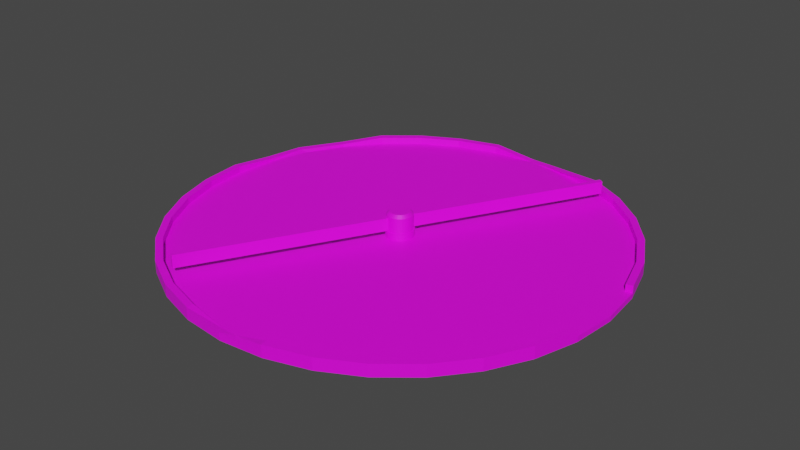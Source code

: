 # Source: farm_1st_damage.blend  (saved by Blender 3.6.11; exported with 4.5.12 LTS)
import bpy
from mathutils import Matrix  # noqa: F401  (used for matrix-valued properties, if any)

bpy.ops.wm.read_factory_settings(use_empty=True)
scene = bpy.context.scene
scene.name = 'Scene'

# ---- collections
col_collection = bpy.data.collections.new('Collection'); scene.collection.children.link(col_collection)

# ---- images (referenced by path relative to the original .blend; pixels are not part of the script)
import os
ASSET_DIR = os.environ.get("B2B_ASSET_DIR", "")  # directory of the original .blend (textures are referenced by path, not embedded)
HERE = os.path.dirname(os.path.abspath(__file__))  # packed textures are extracted next to this script under _unpacked/

def load_image(name, relpath, width, height, colorspace="sRGB"):
    """Load a texture the original file referenced (path relative to the .blend, or extracted next to this script)."""
    p = next((c for c in (os.path.join(HERE, relpath), os.path.join(ASSET_DIR, relpath)) if relpath and os.path.exists(c)), "")
    if p:
        img = bpy.data.images.load(p, check_existing=True)
        img.name = name
    else:  # same state as the original file: an image datablock whose file is absent (Cycles renders it pink)
        img = bpy.data.images.new(name, width, height)
        img.source = "FILE"
        img.filepath = "//" + (relpath or name)
    img.colorspace_settings.name = colorspace
    return img
img_circle_base_color = load_image('Circle Base Color', 'textures/Circle Base Color.png', 1024, 1024, 'sRGB')
img_circle_001_base_color = load_image('Circle.001 Base Color', 'textures/Circle.001 Base Color.png', 1024, 1024, 'sRGB')

# ---- materials (node trees are filled in below, after node groups)
mat_material_001 = bpy.data.materials.new('Material.001')
mat_material_001.use_transparent_shadow = False
mat_material_002 = bpy.data.materials.new('Material.002')
mat_material_002.use_transparent_shadow = False

# ---- material node trees
mat_material_001.use_nodes = True; mat_material_001.node_tree.nodes.clear()
_N = mat_material_001.node_tree.nodes; _L = mat_material_001.node_tree.links
n0 = _N.new('ShaderNodeBsdfPrincipled'); n0.name = 'Principled BSDF'; n0.location = (10, 300)
n0.distribution = 'GGX'
n0.subsurface_method = 'RANDOM_WALK_SKIN'
n0.inputs[3].default_value = 1.45
n0.inputs[27].default_value = (0.0, 0.0, 0.0, 1.0)
n0.inputs[28].default_value = 1.0
n1 = _N.new('ShaderNodeOutputMaterial'); n1.name = 'Material Output'; n1.location = (300, 300)
n2 = _N.new('ShaderNodeTexImage'); n2.name = 'Image Texture'; n2.location = (-280, 276)
n2.image = img_circle_base_color
_L.new(n0.outputs[0], n1.inputs[0])
_L.new(n2.outputs[0], n0.inputs[0])
n1.is_active_output = True
mat_material_002.use_nodes = True; mat_material_002.node_tree.nodes.clear()
_N = mat_material_002.node_tree.nodes; _L = mat_material_002.node_tree.links
n0 = _N.new('ShaderNodeBsdfPrincipled'); n0.name = 'Principled BSDF'; n0.location = (10, 300)
n0.distribution = 'GGX'
n0.subsurface_method = 'RANDOM_WALK_SKIN'
n0.inputs[3].default_value = 1.45
n0.inputs[27].default_value = (0.0, 0.0, 0.0, 1.0)
n0.inputs[28].default_value = 1.0
n1 = _N.new('ShaderNodeOutputMaterial'); n1.name = 'Material Output'; n1.location = (300, 300)
n2 = _N.new('ShaderNodeTexImage'); n2.name = 'Image Texture'; n2.location = (-280, 276)
n2.image = img_circle_001_base_color
_L.new(n0.outputs[0], n1.inputs[0])
_L.new(n2.outputs[0], n0.inputs[0])
n1.is_active_output = True

# ---- world
world_world = bpy.data.worlds.new('World'); scene.world = world_world
world_world.use_nodes = True; world_world.node_tree.nodes.clear()
_N = world_world.node_tree.nodes; _L = world_world.node_tree.links
n0 = _N.new('ShaderNodeOutputWorld'); n0.name = 'World Output'; n0.location = (300, 300)
n1 = _N.new('ShaderNodeBackground'); n1.name = 'Background'; n1.location = (10, 300)
n1.inputs[0].default_value = (0.05088, 0.05088, 0.05088, 1.0)
_L.new(n1.outputs[0], n0.inputs[0])
n0.is_active_output = True
world_world.color = (0.05088, 0.05088, 0.05088)
world_world.use_sun_shadow = False
world_world.sun_shadow_jitter_overblur = 0.0

# ---- meshes
me_circle = bpy.data.meshes.new('Circle')
me_circle.from_pydata([(0.0, 0.0, 0.0), (0.0, 1.0, 0.0), (-0.1951, 0.9808, 0.0), (-0.3827, 0.9239, 0.0), (-0.5556, 0.8315, 0.0), (-0.7071, 0.7071, 0.0), (-0.8315, 0.5556, 0.0), (-0.9239, 0.3827, 0.0), (-0.9808, 0.1951, 0.0), (-1.0, 0.0, 0.0), (-0.9808, -0.1951, 0.0), (-0.9239, -0.3827, 0.0), (-0.8315, -0.5556, 0.0), (-0.7071, -0.7071, 0.0), (-0.5556, -0.8315, 0.0), (-0.3827, -0.9239, 0.0), (-0.1951, -0.9808, 0.0), (0.0, -1.0, 0.0), (0.1951, -0.9808, 0.0), (0.3827, -0.9239, 0.0), (0.5556, -0.8315, 0.0), (0.7071, -0.7071, 0.0), (0.8315, -0.5556, 0.0), (0.9239, -0.3827, 0.0), (0.9808, -0.1951, 0.0), (1.0, 0.0, 0.0), (0.9808, 0.1951, 0.0), (0.9239, 0.3827, 0.0), (0.8315, 0.5556, 0.0), (0.7071, 0.7071, 0.0), (0.5556, 0.8315, 0.0), (0.3827, 0.9239, 0.0), (0.1951, 0.9808, 0.0), (-0.01206, 0.06064, 0.0), (0.0, 0.06183, 0.0), (-0.02366, 0.05712, 0.0), (-0.03435, 0.05141, 0.0), (-0.04372, 0.04372, 0.0), (-0.05141, 0.03435, 0.0), (-0.05712, 0.02366, 0.0), (-0.06064, 0.01206, 0.0), (-0.06183, 0.0, 0.0), (-0.06064, -0.01206, 0.0), (-0.05712, -0.02366, 0.0), (-0.05141, -0.03435, 0.0), (-0.04372, -0.04372, 0.0), (-0.03435, -0.05141, 0.0), (-0.02366, -0.05712, 0.0), (-0.01206, -0.06064, 0.0), (0.0, -0.06183, 0.0), (0.01206, -0.06064, 0.0), (0.02366, -0.05712, 0.0), (0.03435, -0.05141, 0.0), (0.04372, -0.04372, 0.0), (0.05141, -0.03435, 0.0), (0.05712, -0.02366, 0.0), (0.06064, -0.01206, 0.0), (0.06183, 0.0, 0.0), (0.06064, 0.01206, 0.0), (0.05712, 0.02366, 0.0), (0.05141, 0.03435, 0.0), (0.04372, 0.04372, 0.0), (0.03435, 0.05141, 0.0), (0.02366, 0.05712, 0.0), (0.01206, 0.06064, 0.0), (-0.1891, 0.9508, 0.0), (0.0, 0.9695, 0.0), (-0.371, 0.8957, 0.0), (-0.5386, 0.8061, 0.0), (-0.6855, 0.6855, 0.0), (-0.8061, 0.5386, 0.0), (-0.8957, 0.371, 0.0), (-0.9508, 0.1891, 0.0), (-0.9695, 0.0, 0.0), (-0.9508, -0.1891, 0.0), (-0.8957, -0.371, 0.0), (-0.8061, -0.5386, 0.0), (-0.6855, -0.6855, 0.0), (-0.5386, -0.8061, 0.0), (-0.371, -0.8957, 0.0), (-0.1891, -0.9508, 0.0), (0.0, -0.9695, 0.0), (0.1891, -0.9508, 0.0), (0.371, -0.8957, 0.0), (0.5386, -0.8061, 0.0), (0.6855, -0.6855, 0.0), (0.8061, -0.5386, 0.0), (0.8957, -0.371, 0.0), (0.9508, -0.1891, 0.0), (0.9695, 0.0, 0.0), (0.9508, 0.1891, 0.0), (0.8957, 0.371, 0.0), (0.8061, 0.5386, 0.0), (0.6855, 0.6855, 0.0), (0.5386, 0.8061, 0.0), (0.371, 0.8957, 0.0), (0.1891, 0.9508, 0.0), (-0.1891, 0.9508, 0.02367), (0.0, 0.9695, 0.02367), (-0.01206, 0.06064, 0.02367), (0.0, 0.06183, 0.02367), (-0.371, 0.8957, 0.02367), (-0.02366, 0.05712, 0.02367), (-0.5386, 0.8061, 0.02367), (-0.03435, 0.05141, 0.02367), (-0.6855, 0.6855, 0.02367), (-0.04372, 0.04372, 0.02367), (-0.8061, 0.5386, 0.02367), (-0.05141, 0.03435, 0.02367), (-0.8957, 0.371, 0.02367), (-0.05712, 0.02366, 0.02367), (-0.9508, 0.1891, 0.02367), (-0.06064, 0.01206, 0.02367), (-0.9695, 0.0, 0.02367), (-0.06183, 0.0, 0.02367), (-0.9508, -0.1891, 0.02367), (-0.06064, -0.01206, 0.02367), (-0.8957, -0.371, 0.02367), (-0.05712, -0.02366, 0.02367), (-0.8061, -0.5386, 0.02367), (-0.05141, -0.03435, 0.02367), (-0.6855, -0.6855, 0.02367), (-0.04372, -0.04372, 0.02367), (-0.5386, -0.8061, 0.02367), (-0.03435, -0.05141, 0.02367), (-0.371, -0.8957, 0.02367), (-0.02366, -0.05712, 0.02367), (-0.1891, -0.9508, 0.02367), (-0.01206, -0.06064, 0.02367), (0.0, -0.9695, 0.02367), (0.0, -0.06183, 0.02367), (0.1891, -0.9508, 0.02367), (0.01206, -0.06064, 0.02367), (0.371, -0.8957, 0.02367), (0.02366, -0.05712, 0.02367), (0.5386, -0.8061, 0.02367), (0.03435, -0.05141, 0.02367), (0.6855, -0.6855, 0.02367), (0.04372, -0.04372, 0.02367), (0.8061, -0.5386, 0.02367), (0.05141, -0.03435, 0.02367), (0.8957, -0.371, 0.02367), (0.05712, -0.02366, 0.02367), (0.9508, -0.1891, 0.02367), (0.06064, -0.01206, 0.02367), (0.9695, 0.0, 0.02367), (0.06183, 0.0, 0.02367), (0.9508, 0.1891, 0.02367), (0.06064, 0.01206, 0.02367), (0.8957, 0.371, 0.02367), (0.05712, 0.02366, 0.02367), (0.8061, 0.5386, 0.02367), (0.05141, 0.03435, 0.02367), (0.6855, 0.6855, 0.02367), (0.04372, 0.04372, 0.02367), (0.5386, 0.8061, 0.02367), (0.03435, 0.05141, 0.02367), (0.371, 0.8957, 0.02367), (0.02366, 0.05712, 0.02367), (0.1891, 0.9508, 0.02367), (0.01206, 0.06064, 0.02367), (-0.1951, 0.9808, 0.02367), (0.0, 1.0, 0.02367), (-0.3827, 0.9239, 0.02367), (-0.5556, 0.8315, 0.02367), (-0.7071, 0.7071, 0.02367), (-0.8315, 0.5556, 0.02367), (-0.9239, 0.3827, 0.02367), (-0.9808, 0.1951, 0.02367), (-1.0, 0.0, 0.02367), (-0.9808, -0.1951, 0.02367), (-0.9239, -0.3827, 0.02367), (-0.8315, -0.5556, 0.02367), (-0.7071, -0.7071, 0.02367), (-0.5556, -0.8315, 0.02367), (-0.3827, -0.9239, 0.02367), (-0.1951, -0.9808, 0.02367), (0.0, -1.0, 0.02367), (0.1951, -0.9808, 0.02367), (0.3827, -0.9239, 0.02367), (0.5556, -0.8315, 0.02367), (0.7071, -0.7071, 0.02367), (0.8315, -0.5556, 0.02367), (0.9239, -0.3827, 0.02367), (0.9808, -0.1951, 0.02367), (1.0, 0.0, 0.02367), (0.9808, 0.1951, 0.02367), (0.9239, 0.3827, 0.02367), (0.8315, 0.5556, 0.02367), (0.7071, 0.7071, 0.02367), (0.5556, 0.8315, 0.02367), (0.3827, 0.9239, 0.02367), (0.1951, 0.9808, 0.02367), (-0.1891, 0.9508, 0.05465), (0.0, 0.9695, 0.02358), (-0.01206, 0.06064, 0.05465), (0.0, 0.06183, 0.05465), (-0.371, 0.8957, 0.05465), (-0.02366, 0.05712, 0.05465), (-0.5386, 0.8061, 0.05465), (-0.03435, 0.05141, 0.05465), (-0.6855, 0.6855, 0.05465), (-0.04372, 0.04372, 0.05465), (-0.8061, 0.5386, 0.03626), (-0.05141, 0.03435, 0.05465), (-0.9234, 0.3618, 0.03315), (-0.05712, 0.02366, 0.05465), (-0.9508, 0.1891, 0.03626), (-0.06064, 0.01206, 0.05465), (-0.9695, 0.0, 0.05465), (-0.06183, 0.0, 0.05465), (-0.9508, -0.1891, 0.05465), (-0.06064, -0.01206, 0.05465), (-0.8957, -0.371, 0.05465), (-0.05712, -0.02366, 0.05465), (-0.8061, -0.5386, 0.05465), (-0.05141, -0.03435, 0.05465), (-0.6855, -0.6855, 0.05465), (-0.04372, -0.04372, 0.05465), (-0.5386, -0.8061, 0.05465), (-0.03435, -0.05141, 0.05465), (-0.371, -0.8957, 0.05465), (-0.02366, -0.05712, 0.05465), (-0.1891, -0.9508, 0.05465), (-0.01206, -0.06064, 0.05465), (0.0, -0.06183, 0.05465), (0.1891, -0.9508, 0.05465), (0.01206, -0.06064, 0.05465), (0.371, -0.8957, 0.05465), (0.02366, -0.05712, 0.05465), (0.5386, -0.8061, 0.05465), (0.03435, -0.05141, 0.05465), (0.6855, -0.6855, 0.05465), (0.04372, -0.04372, 0.05465), (0.8061, -0.5386, 0.05465), (0.05141, -0.03435, 0.05465), (0.8957, -0.371, 0.05465), (0.05712, -0.02366, 0.05465), (0.9508, -0.1891, 0.05465), (0.06064, -0.01206, 0.05465), (0.06183, 0.0, 0.05465), (0.9508, 0.1891, 0.05465), (0.06064, 0.01206, 0.05465), (0.8957, 0.371, 0.05465), (0.05712, 0.02366, 0.05465), (0.8061, 0.5386, 0.05465), (0.05141, 0.03435, 0.05465), (0.6855, 0.6855, 0.05465), (0.04372, 0.04372, 0.05465), (0.5386, 0.8061, 0.05465), (0.03435, 0.05141, 0.05465), (0.371, 0.8957, 0.05465), (0.02366, 0.05712, 0.05465), (0.09128, 0.9605, 0.02753), (0.01206, 0.06064, 0.05465), (-0.1951, 0.9808, 0.05465), (0.0, 1.0, 0.02358), (-0.3827, 0.9239, 0.05465), (-0.5556, 0.8315, 0.05465), (-0.7071, 0.7071, 0.05465), (-0.8315, 0.5556, 0.03626), (-0.9516, 0.3735, 0.03315), (-0.9808, 0.1951, 0.03626), (-1.0, 0.0, 0.05465), (-0.9808, -0.1951, 0.05465), (-0.9239, -0.3827, 0.05465), (-0.8315, -0.5556, 0.05465), (-0.7071, -0.7071, 0.05465), (-0.5556, -0.8315, 0.05465), (-0.3827, -0.9239, 0.05465), (-0.1951, -0.9808, 0.05465), (0.1951, -0.9808, 0.05465), (0.3827, -0.9239, 0.05465), (0.5556, -0.8315, 0.05465), (0.7071, -0.7071, 0.05465), (0.8315, -0.5556, 0.05465), (0.9239, -0.3827, 0.05465), (0.9808, -0.1951, 0.05465), (0.9808, 0.1951, 0.05465), (0.9239, 0.3827, 0.05465), (0.8315, 0.5556, 0.05465), (0.7071, 0.7071, 0.05465), (0.5556, 0.8315, 0.05465), (0.3827, 0.9239, 0.05465), (0.09416, 0.9907, 0.02753), (0.0, -1.0, 0.03573), (0.07805, -0.9923, 0.02367), (0.05074, -0.9645, 0.02367), (0.0, -0.9695, 0.02895)], [], [(0, 33, 34), (0, 35, 33), (0, 36, 35), (0, 37, 36), (0, 38, 37), (0, 39, 38), (0, 40, 39), (0, 41, 40), (0, 42, 41), (0, 43, 42), (0, 44, 43), (0, 45, 44), (0, 46, 45), (0, 47, 46), (0, 48, 47), (0, 49, 48), (0, 50, 49), (0, 51, 50), (0, 52, 51), (0, 53, 52), (0, 54, 53), (0, 55, 54), (0, 56, 55), (0, 57, 56), (0, 58, 57), (0, 59, 58), (0, 60, 59), (0, 61, 60), (0, 62, 61), (0, 63, 62), (0, 64, 63), (0, 34, 64), (65, 2, 1, 66), (67, 3, 2, 65), (68, 4, 3, 67), (69, 5, 4, 68), (70, 6, 5, 69), (71, 7, 6, 70), (72, 8, 7, 71), (73, 9, 8, 72), (74, 10, 9, 73), (75, 11, 10, 74), (76, 12, 11, 75), (77, 13, 12, 76), (78, 14, 13, 77), (79, 15, 14, 78), (80, 16, 15, 79), (81, 17, 16, 80), (82, 18, 17, 81), (83, 19, 18, 82), (84, 20, 19, 83), (85, 21, 20, 84), (86, 22, 21, 85), (87, 23, 22, 86), (88, 24, 23, 87), (89, 25, 24, 88), (90, 26, 25, 89), (91, 27, 26, 90), (92, 28, 27, 91), (93, 29, 28, 92), (94, 30, 29, 93), (95, 31, 30, 94), (96, 32, 31, 95), (66, 1, 32, 96), (33, 65, 66, 34), (35, 67, 65, 33), (36, 68, 67, 35), (37, 69, 68, 36), (38, 70, 69, 37), (39, 71, 70, 38), (40, 72, 71, 39), (41, 73, 72, 40), (42, 74, 73, 41), (43, 75, 74, 42), (44, 76, 75, 43), (45, 77, 76, 44), (46, 78, 77, 45), (47, 79, 78, 46), (48, 80, 79, 47), (49, 81, 80, 48), (50, 82, 81, 49), (51, 83, 82, 50), (52, 84, 83, 51), (53, 85, 84, 52), (54, 86, 85, 53), (55, 87, 86, 54), (56, 88, 87, 55), (57, 89, 88, 56), (58, 90, 89, 57), (59, 91, 90, 58), (60, 92, 91, 59), (61, 93, 92, 60), (62, 94, 93, 61), (63, 95, 94, 62), (64, 96, 95, 63), (34, 66, 96, 64), (186, 187, 279, 278), (124, 126, 222, 220), (145, 185, 186, 147), (107, 105, 201, 203), (122, 124, 220, 218), (133, 131, 226, 228), (159, 157, 251, 253), (184, 185, 145, 143), (120, 122, 218, 216), (183, 184, 277, 276), (105, 103, 199, 201), (118, 120, 216, 214), (131, 287, 226), (157, 155, 249, 251), (182, 183, 276, 275), (116, 118, 214, 212), (181, 182, 275, 274), (103, 101, 197, 199), (114, 116, 212, 210), (129, 127, 223, 288), (155, 153, 247, 249), (180, 181, 274, 273), (112, 114, 210, 208), (179, 180, 273, 272), (101, 97, 193, 197), (110, 112, 208, 206), (127, 125, 221, 223), (153, 151, 245, 247), (178, 179, 272, 271), (108, 110, 206, 204), (160, 100, 196, 254), (177, 286, 285), (106, 108, 204, 202), (125, 123, 219, 221), (158, 160, 254, 252), (151, 149, 243, 245), (176, 177, 285, 270), (97, 98, 194, 193), (104, 106, 202, 200), (156, 158, 252, 250), (175, 176, 270, 269), (102, 104, 200, 198), (123, 121, 217, 219), (154, 156, 250, 248), (149, 147, 241, 243), (174, 175, 269, 268), (99, 102, 198, 195), (152, 154, 248, 246), (173, 174, 268, 267), (100, 99, 195, 196), (121, 119, 215, 217), (150, 152, 246, 244), (172, 173, 267, 266), (148, 150, 244, 242), (171, 172, 266, 265), (119, 117, 213, 215), (146, 148, 242, 240), (170, 171, 265, 264), (144, 146, 240, 239), (169, 170, 264, 263), (117, 115, 211, 213), (142, 144, 239, 237), (99, 100, 98, 97), (102, 99, 97, 101), (104, 102, 101, 103), (106, 104, 103, 105), (108, 106, 105, 107), (110, 108, 107, 109), (112, 110, 109, 111), (114, 112, 111, 113), (116, 114, 113, 115), (118, 116, 115, 117), (120, 118, 117, 119), (122, 120, 119, 121), (124, 122, 121, 123), (126, 124, 123, 125), (128, 126, 125, 127), (130, 128, 127, 129), (132, 130, 129, 287, 131), (134, 132, 131, 133), (136, 134, 133, 135), (138, 136, 135, 137), (140, 138, 137, 139), (142, 140, 139, 141), (144, 142, 141, 143), (146, 144, 143, 145), (148, 146, 145, 147), (150, 148, 147, 149), (152, 150, 149, 151), (154, 152, 151, 153), (156, 154, 153, 155), (158, 156, 155, 157), (160, 158, 157, 159), (100, 160, 159, 98), (5, 6, 166, 165), (32, 1, 162, 192), (19, 20, 180, 179), (6, 7, 167, 166), (20, 21, 181, 180), (7, 8, 168, 167), (21, 22, 182, 181), (8, 9, 169, 168), (22, 23, 183, 182), (9, 10, 170, 169), (23, 24, 184, 183), (10, 11, 171, 170), (24, 25, 185, 184), (11, 12, 172, 171), (25, 26, 186, 185), (12, 13, 173, 172), (26, 27, 187, 186), (13, 14, 174, 173), (27, 28, 188, 187), (14, 15, 175, 174), (1, 2, 161, 162), (28, 29, 189, 188), (15, 16, 176, 175), (2, 3, 163, 161), (29, 30, 190, 189), (16, 17, 177, 176), (3, 4, 164, 163), (30, 31, 191, 190), (17, 18, 178, 286, 177), (4, 5, 165, 164), (31, 32, 192, 191), (18, 19, 179, 178), (193, 194, 256, 255), (197, 193, 255, 257), (199, 197, 257, 258), (201, 199, 258, 259), (203, 201, 259, 260), (205, 203, 260, 261), (207, 205, 261, 262), (209, 207, 262, 263), (211, 209, 263, 264), (213, 211, 264, 265), (215, 213, 265, 266), (217, 215, 266, 267), (219, 217, 267, 268), (221, 219, 268, 269), (223, 221, 269, 270), (288, 223, 270, 285), (228, 226, 271, 272), (230, 228, 272, 273), (232, 230, 273, 274), (234, 232, 274, 275), (236, 234, 275, 276), (238, 236, 276, 277), (241, 147, 186, 278), (143, 238, 277, 184), (243, 241, 278, 279), (245, 243, 279, 280), (247, 245, 280, 281), (249, 247, 281, 282), (251, 249, 282, 283), (253, 251, 283, 284), (194, 253, 284, 256), (98, 159, 253, 194), (135, 133, 228, 230), (126, 128, 224, 222), (109, 107, 203, 205), (187, 188, 280, 279), (162, 161, 255, 256), (128, 130, 225, 224), (188, 189, 281, 280), (161, 163, 257, 255), (137, 135, 230, 232), (130, 132, 227, 225), (111, 109, 205, 207), (189, 190, 282, 281), (163, 164, 258, 257), (132, 134, 229, 227), (190, 191, 283, 282), (164, 165, 259, 258), (139, 137, 232, 234), (134, 136, 231, 229), (113, 111, 207, 209), (191, 192, 284, 283), (165, 166, 260, 259), (136, 138, 233, 231), (192, 162, 256, 284), (166, 167, 261, 260), (141, 139, 234, 236), (138, 140, 235, 233), (115, 113, 209, 211), (167, 168, 262, 261), (140, 142, 237, 235), (168, 169, 263, 262), (143, 141, 236, 238), (196, 195, 198, 200, 202, 204, 206, 208, 210, 212, 214, 216, 218, 220, 222, 224, 225, 227, 229, 231, 233, 235, 237, 239, 240, 242, 244, 246, 248, 250, 252, 254), (287, 286, 271, 226), (271, 286, 178), (287, 288, 285, 286), (288, 287, 129)])
_uv = me_circle.uv_layers.new(name='UVMap')
_uv.uv.foreach_set('vector', [0.5, 0.5, 0.494, 0.5303, 0.5, 0.5309, 0.5, 0.5, 0.4882, 0.5286, 0.494, 0.5303, 0.5, 0.5, 0.4828, 0.5257, 0.4882, 0.5286, 0.5, 0.5, 0.4781, 0.5219, 0.4828, 0.5257, 0.5, 0.5, 0.4743, 0.5172, 0.4781, 0.5219, 0.5, 0.5, 0.4714, 0.5118, 0.4743, 0.5172, 0.5, 0.5, 0.4697, 0.506, 0.4714, 0.5118, 0.5, 0.5, 0.4691, 0.5, 0.4697, 0.506, 0.5, 0.5, 0.4697, 0.494, 0.4691, 0.5, 0.5, 0.5, 0.4714, 0.4882, 0.4697, 0.494, 0.5, 0.5, 0.4743, 0.4828, 0.4714, 0.4882, 0.5, 0.5, 0.4781, 0.4781, 0.4743, 0.4828, 0.5, 0.5, 0.4828, 0.4743, 0.4781, 0.4781, 0.5, 0.5, 0.4882, 0.4714, 0.4828, 0.4743, 0.5, 0.5, 0.494, 0.4697, 0.4882, 0.4714, 0.5, 0.5, 0.5, 0.4691, 0.494, 0.4697, 0.5, 0.5, 0.506, 0.4697, 0.5, 0.4691, 0.5, 0.5, 0.5118, 0.4714, 0.506, 0.4697, 0.5, 0.5, 0.5172, 0.4743, 0.5118, 0.4714, 0.5, 0.5, 0.5219, 0.4781, 0.5172, 0.4743, 0.5, 0.5, 0.5257, 0.4828, 0.5219, 0.4781, 0.5, 0.5, 0.5286, 0.4882, 0.5257, 0.4828, 0.5, 0.5, 0.5303, 0.494, 0.5286, 0.4882, 0.5, 0.5, 0.5309, 0.5, 0.5303, 0.494, 0.5, 0.5, 0.5303, 0.506, 0.5309, 0.5, 0.5, 0.5, 0.5286, 0.5118, 0.5303, 0.506, 0.5, 0.5, 0.5257, 0.5172, 0.5286, 0.5118, 0.5, 0.5, 0.5219, 0.5219, 0.5257, 0.5172, 0.5, 0.5, 0.5172, 0.5257, 0.5219, 0.5219, 0.5, 0.5, 0.5118, 0.5286, 0.5172, 0.5257, 0.5, 0.5, 0.506, 0.5303, 0.5118, 0.5286, 0.5, 0.5, 0.5, 0.5309, 0.506, 0.5303, 0.4054, 0.9754, 0.4025, 0.9904, 0.5, 1.0, 0.5, 0.9847, 0.3145, 0.9478, 0.3087, 0.9619, 0.4025, 0.9904, 0.4054, 0.9754, 0.2307, 0.903, 0.2222, 0.9157, 0.3087, 0.9619, 0.3145, 0.9478, 0.1572, 0.8428, 0.1464, 0.8536, 0.2222, 0.9157, 0.2307, 0.903, 0.09696, 0.7693, 0.08427, 0.7778, 0.1464, 0.8536, 0.1572, 0.8428, 0.05216, 0.6855, 0.03806, 0.6913, 0.08427, 0.7778, 0.09696, 0.7693, 0.02458, 0.5946, 0.009607, 0.5975, 0.03806, 0.6913, 0.05216, 0.6855, 0.01526, 0.5, 0.0, 0.5, 0.009607, 0.5975, 0.02458, 0.5946, 0.02458, 0.4054, 0.009607, 0.4025, 0.0, 0.5, 0.01526, 0.5, 0.05216, 0.3145, 0.03806, 0.3087, 0.009607, 0.4025, 0.02458, 0.4054, 0.09696, 0.2307, 0.08427, 0.2222, 0.03806, 0.3087, 0.05216, 0.3145, 0.1572, 0.1572, 0.1464, 0.1464, 0.08427, 0.2222, 0.09696, 0.2307, 0.2307, 0.09696, 0.2222, 0.08427, 0.1464, 0.1464, 0.1572, 0.1572, 0.3145, 0.05216, 0.3087, 0.03806, 0.2222, 0.08427, 0.2307, 0.09696, 0.4054, 0.02458, 0.4025, 0.009607, 0.3087, 0.03806, 0.3145, 0.05216, 0.5, 0.01526, 0.5, 0.0, 0.4025, 0.009607, 0.4054, 0.02458, 0.5946, 0.02458, 0.5975, 0.009607, 0.5, 0.0, 0.5, 0.01526, 0.6855, 0.05216, 0.6913, 0.03806, 0.5975, 0.009607, 0.5946, 0.02458, 0.7693, 0.09696, 0.7778, 0.08427, 0.6913, 0.03806, 0.6855, 0.05216, 0.8428, 0.1572, 0.8536, 0.1464, 0.7778, 0.08427, 0.7693, 0.09696, 0.903, 0.2307, 0.9157, 0.2222, 0.8536, 0.1464, 0.8428, 0.1572, 0.9478, 0.3145, 0.9619, 0.3087, 0.9157, 0.2222, 0.903, 0.2307, 0.9754, 0.4054, 0.9904, 0.4025, 0.9619, 0.3087, 0.9478, 0.3145, 0.9847, 0.5, 1.0, 0.5, 0.9904, 0.4025, 0.9754, 0.4054, 0.9754, 0.5946, 0.9904, 0.5975, 1.0, 0.5, 0.9847, 0.5, 0.9478, 0.6855, 0.9619, 0.6913, 0.9904, 0.5975, 0.9754, 0.5946, 0.903, 0.7693, 0.9157, 0.7778, 0.9619, 0.6913, 0.9478, 0.6855, 0.8428, 0.8428, 0.8536, 0.8536, 0.9157, 0.7778, 0.903, 0.7693, 0.7693, 0.903, 0.7778, 0.9157, 0.8536, 0.8536, 0.8428, 0.8428, 0.6855, 0.9478, 0.6913, 0.9619, 0.7778, 0.9157, 0.7693, 0.903, 0.5946, 0.9754, 0.5975, 0.9904, 0.6913, 0.9619, 0.6855, 0.9478, 0.5, 0.9847, 0.5, 1.0, 0.5975, 0.9904, 0.5946, 0.9754, 0.494, 0.5303, 0.4054, 0.9754, 0.5, 0.9847, 0.5, 0.5309, 0.4882, 0.5286, 0.3145, 0.9478, 0.4054, 0.9754, 0.494, 0.5303, 0.4828, 0.5257, 0.2307, 0.903, 0.3145, 0.9478, 0.4882, 0.5286, 0.4781, 0.5219, 0.1572, 0.8428, 0.2307, 0.903, 0.4828, 0.5257, 0.4743, 0.5172, 0.09696, 0.7693, 0.1572, 0.8428, 0.4781, 0.5219, 0.4714, 0.5118, 0.05216, 0.6855, 0.09696, 0.7693, 0.4743, 0.5172, 0.4697, 0.506, 0.02458, 0.5946, 0.05216, 0.6855, 0.4714, 0.5118, 0.4691, 0.5, 0.01526, 0.5, 0.02458, 0.5946, 0.4697, 0.506, 0.4697, 0.494, 0.02458, 0.4054, 0.01526, 0.5, 0.4691, 0.5, 0.4714, 0.4882, 0.05216, 0.3145, 0.02458, 0.4054, 0.4697, 0.494, 0.4743, 0.4828, 0.09696, 0.2307, 0.05216, 0.3145, 0.4714, 0.4882, 0.4781, 0.4781, 0.1572, 0.1572, 0.09696, 0.2307, 0.4743, 0.4828, 0.4828, 0.4743, 0.2307, 0.09696, 0.1572, 0.1572, 0.4781, 0.4781, 0.4882, 0.4714, 0.3145, 0.05216, 0.2307, 0.09696, 0.4828, 0.4743, 0.494, 0.4697, 0.4054, 0.02458, 0.3145, 0.05216, 0.4882, 0.4714, 0.5, 0.4691, 0.5, 0.01526, 0.4054, 0.02458, 0.494, 0.4697, 0.506, 0.4697, 0.5946, 0.02458, 0.5, 0.01526, 0.5, 0.4691, 0.5118, 0.4714, 0.6855, 0.05216, 0.5946, 0.02458, 0.506, 0.4697, 0.5172, 0.4743, 0.7693, 0.09696, 0.6855, 0.05216, 0.5118, 0.4714, 0.5219, 0.4781, 0.8428, 0.1572, 0.7693, 0.09696, 0.5172, 0.4743, 0.5257, 0.4828, 0.903, 0.2307, 0.8428, 0.1572, 0.5219, 0.4781, 0.5286, 0.4882, 0.9478, 0.3145, 0.903, 0.2307, 0.5257, 0.4828, 0.5303, 0.494, 0.9754, 0.4054, 0.9478, 0.3145, 0.5286, 0.4882, 0.5309, 0.5, 0.9847, 0.5, 0.9754, 0.4054, 0.5303, 0.494, 0.5303, 0.506, 0.9754, 0.5946, 0.9847, 0.5, 0.5309, 0.5, 0.5286, 0.5118, 0.9478, 0.6855, 0.9754, 0.5946, 0.5303, 0.506, 0.5257, 0.5172, 0.903, 0.7693, 0.9478, 0.6855, 0.5286, 0.5118, 0.5219, 0.5219, 0.8428, 0.8428, 0.903, 0.7693, 0.5257, 0.5172, 0.5172, 0.5257, 0.7693, 0.903, 0.8428, 0.8428, 0.5219, 0.5219, 0.5118, 0.5286, 0.6855, 0.9478, 0.7693, 0.903, 0.5172, 0.5257, 0.506, 0.5303, 0.5946, 0.9754, 0.6855, 0.9478, 0.5118, 0.5286, 0.5, 0.5309, 0.5, 0.9847, 0.5946, 0.9754, 0.506, 0.5303, 0.9904, 0.5975, 0.9619, 0.6913, 0.9619, 0.6913, 0.9904, 0.5975, 0.5169, 0.5097, 0.5169, 0.5119, 0.5091, 0.5119, 0.5091, 0.5097, 0.9847, 0.5, 1.0, 0.5, 0.9904, 0.5975, 0.9754, 0.5946, 0.4885, 0.5077, 0.4902, 0.5098, 0.4902, 0.5098, 0.4885, 0.5077, 0.5169, 0.5071, 0.5169, 0.5097, 0.5091, 0.5097, 0.5091, 0.5071, 0.5053, 0.4872, 0.5027, 0.4864, 0.5027, 0.4864, 0.5053, 0.4872, 0.5027, 0.5136, 0.5053, 0.5128, 0.5053, 0.5128, 0.5014, 0.5147, 0.9904, 0.4025, 1.0, 0.5, 0.9847, 0.5, 0.9754, 0.4054, 0.5169, 0.5043, 0.5169, 0.5071, 0.5091, 0.5071, 0.5091, 0.5043, 0.9619, 0.3087, 0.9904, 0.4025, 0.9904, 0.4025, 0.9619, 0.3087, 0.4902, 0.5098, 0.4923, 0.5115, 0.4923, 0.5115, 0.4902, 0.5098, 0.5169, 0.5013, 0.5169, 0.5043, 0.5091, 0.5043, 0.5091, 0.5013, 0.5027, 0.4864, 0.5007, 0.4862, 0.5027, 0.4864, 0.5053, 0.5128, 0.5077, 0.5115, 0.5077, 0.5115, 0.5053, 0.5128, 0.9157, 0.2222, 0.9619, 0.3087, 0.9619, 0.3087, 0.9157, 0.2222, 0.5169, 0.4982, 0.5169, 0.5013, 0.5091, 0.5013, 0.5091, 0.4982, 0.8536, 0.1464, 0.9157, 0.2222, 0.9157, 0.2222, 0.8536, 0.1464, 0.4923, 0.5115, 0.4947, 0.5128, 0.4947, 0.5128, 0.4923, 0.5115, 0.5169, 0.4952, 0.5169, 0.4982, 0.5091, 0.4982, 0.5091, 0.4952, 0.5, 0.4862, 0.4973, 0.4864, 0.4973, 0.4864, 0.5, 0.4862, 0.5077, 0.5115, 0.5098, 0.5098, 0.5098, 0.5098, 0.5077, 0.5115, 0.7778, 0.08427, 0.8536, 0.1464, 0.8536, 0.1464, 0.7778, 0.08427, 0.5169, 0.4924, 0.5169, 0.4952, 0.5091, 0.4952, 0.5091, 0.4924, 0.6913, 0.03806, 0.7778, 0.08427, 0.7778, 0.08427, 0.6913, 0.03806, 0.4947, 0.5128, 0.4973, 0.5136, 0.4973, 0.5136, 0.4947, 0.5128, 0.5169, 0.4898, 0.5169, 0.4924, 0.5091, 0.4924, 0.5091, 0.4898, 0.4973, 0.4864, 0.4947, 0.4872, 0.4947, 0.4872, 0.4973, 0.4864, 0.5098, 0.5098, 0.5115, 0.5077, 0.5115, 0.5077, 0.5098, 0.5098, 0.5975, 0.009607, 0.6913, 0.03806, 0.6913, 0.03806, 0.5975, 0.009607, 0.4934, 0.5097, 0.4934, 0.5119, 0.4856, 0.5119, 0.4856, 0.5097, 0.4934, 0.4924, 0.4934, 0.4952, 0.4856, 0.4952, 0.4856, 0.4924, 0.5, 0.0, 0.539, 0.003844, 0.5, 0.0, 0.4934, 0.5071, 0.4934, 0.5097, 0.4856, 0.5097, 0.4856, 0.5071, 0.4947, 0.4872, 0.4923, 0.4885, 0.4923, 0.4885, 0.4947, 0.4872, 0.4934, 0.4898, 0.4934, 0.4924, 0.4856, 0.4924, 0.4856, 0.4898, 0.5115, 0.5077, 0.5128, 0.5053, 0.5128, 0.5053, 0.5115, 0.5077, 0.4025, 0.009607, 0.5, 0.0, 0.5, 0.0, 0.4025, 0.009607, 0.4973, 0.5136, 0.5, 0.5138, 0.5, 0.5138, 0.4973, 0.5136, 0.4934, 0.5043, 0.4934, 0.5071, 0.4856, 0.5071, 0.4856, 0.5043, 0.5013, 0.5097, 0.5013, 0.5119, 0.4934, 0.5119, 0.4934, 0.5097, 0.3087, 0.03806, 0.4025, 0.009607, 0.4025, 0.009607, 0.3087, 0.03806, 0.4934, 0.5013, 0.4934, 0.5043, 0.4856, 0.5043, 0.4856, 0.5013, 0.4923, 0.4885, 0.4902, 0.4902, 0.4902, 0.4902, 0.4923, 0.4885, 0.5013, 0.5071, 0.5013, 0.5097, 0.4934, 0.5097, 0.4934, 0.5071, 0.5128, 0.5053, 0.5136, 0.5027, 0.5136, 0.5027, 0.5128, 0.5053, 0.2222, 0.08427, 0.3087, 0.03806, 0.3087, 0.03806, 0.2222, 0.08427, 0.4934, 0.4982, 0.4934, 0.5013, 0.4856, 0.5013, 0.4856, 0.4982, 0.5013, 0.5043, 0.5013, 0.5071, 0.4934, 0.5071, 0.4934, 0.5043, 0.1464, 0.1464, 0.2222, 0.08427, 0.2222, 0.08427, 0.1464, 0.1464, 0.4934, 0.4952, 0.4934, 0.4982, 0.4856, 0.4982, 0.4856, 0.4952, 0.4902, 0.4902, 0.4885, 0.4923, 0.4885, 0.4923, 0.4902, 0.4902, 0.5013, 0.5013, 0.5013, 0.5043, 0.4934, 0.5043, 0.4934, 0.5013, 0.08427, 0.2222, 0.1464, 0.1464, 0.1464, 0.1464, 0.08427, 0.2222, 0.5013, 0.4982, 0.5013, 0.5013, 0.4934, 0.5013, 0.4934, 0.4982, 0.03806, 0.3087, 0.08427, 0.2222, 0.08427, 0.2222, 0.03806, 0.3087, 0.4885, 0.4923, 0.4872, 0.4947, 0.4872, 0.4947, 0.4885, 0.4923, 0.5013, 0.4952, 0.5013, 0.4982, 0.4934, 0.4982, 0.4934, 0.4952, 0.009607, 0.4025, 0.03806, 0.3087, 0.03806, 0.3087, 0.009607, 0.4025, 0.5013, 0.4924, 0.5013, 0.4952, 0.4934, 0.4952, 0.4934, 0.4924, 0.0, 0.5, 0.009607, 0.4025, 0.009607, 0.4025, 0.0, 0.5, 0.4872, 0.4947, 0.4864, 0.4973, 0.4864, 0.4973, 0.4872, 0.4947, 0.5013, 0.4898, 0.5013, 0.4924, 0.4934, 0.4924, 0.4934, 0.4898, 0.494, 0.5303, 0.5, 0.5309, 0.5, 0.9847, 0.4054, 0.9754, 0.4882, 0.5286, 0.494, 0.5303, 0.4054, 0.9754, 0.3145, 0.9478, 0.4828, 0.5257, 0.4882, 0.5286, 0.3145, 0.9478, 0.2307, 0.903, 0.4781, 0.5219, 0.4828, 0.5257, 0.2307, 0.903, 0.1572, 0.8428, 0.4743, 0.5172, 0.4781, 0.5219, 0.1572, 0.8428, 0.09696, 0.7693, 0.4714, 0.5118, 0.4743, 0.5172, 0.09696, 0.7693, 0.05216, 0.6855, 0.4697, 0.506, 0.4714, 0.5118, 0.05216, 0.6855, 0.02458, 0.5946, 0.4691, 0.5, 0.4697, 0.506, 0.02458, 0.5946, 0.01526, 0.5, 0.4697, 0.494, 0.4691, 0.5, 0.01526, 0.5, 0.02458, 0.4054, 0.4714, 0.4882, 0.4697, 0.494, 0.02458, 0.4054, 0.05216, 0.3145, 0.4743, 0.4828, 0.4714, 0.4882, 0.05216, 0.3145, 0.09696, 0.2307, 0.4781, 0.4781, 0.4743, 0.4828, 0.09696, 0.2307, 0.1572, 0.1572, 0.4828, 0.4743, 0.4781, 0.4781, 0.1572, 0.1572, 0.2307, 0.09696, 0.4882, 0.4714, 0.4828, 0.4743, 0.2307, 0.09696, 0.3145, 0.05216, 0.4726, 0.4063, 0.4685, 0.4076, 0.3445, 0.1081, 0.4094, 0.08845, 0.5, 0.4691, 0.494, 0.4697, 0.4054, 0.02458, 0.5, 0.01526, 0.506, 0.4697, 0.5, 0.4691, 0.5, 0.01526, 0.5254, 0.01776, 0.5946, 0.02458, 0.5118, 0.4714, 0.506, 0.4697, 0.5946, 0.02458, 0.6855, 0.05216, 0.5172, 0.4743, 0.5118, 0.4714, 0.6855, 0.05216, 0.7693, 0.09696, 0.5219, 0.4781, 0.5172, 0.4743, 0.7693, 0.09696, 0.8428, 0.1572, 0.5257, 0.4828, 0.5219, 0.4781, 0.8428, 0.1572, 0.903, 0.2307, 0.5286, 0.4882, 0.5257, 0.4828, 0.903, 0.2307, 0.9478, 0.3145, 0.5303, 0.494, 0.5286, 0.4882, 0.9478, 0.3145, 0.9754, 0.4054, 0.5309, 0.5, 0.5303, 0.494, 0.9754, 0.4054, 0.9847, 0.5, 0.5303, 0.506, 0.5309, 0.5, 0.9847, 0.5, 0.9754, 0.5946, 0.5286, 0.5118, 0.5303, 0.506, 0.9754, 0.5946, 0.9478, 0.6855, 0.5257, 0.5172, 0.5286, 0.5118, 0.9478, 0.6855, 0.903, 0.7693, 0.5219, 0.5219, 0.5257, 0.5172, 0.903, 0.7693, 0.8428, 0.8428, 0.5172, 0.5257, 0.5219, 0.5219, 0.8428, 0.8428, 0.7693, 0.903, 0.5118, 0.5286, 0.5172, 0.5257, 0.7693, 0.903, 0.6855, 0.9478, 0.506, 0.5303, 0.5118, 0.5286, 0.6855, 0.9478, 0.5946, 0.9754, 0.5, 0.5309, 0.506, 0.5303, 0.5946, 0.9754, 0.5, 0.9847, 0.1464, 0.8536, 0.08427, 0.7778, 0.08427, 0.7778, 0.1464, 0.8536, 0.5975, 0.9904, 0.5, 1.0, 0.5, 1.0, 0.5975, 0.9904, 0.6913, 0.03806, 0.7778, 0.08427, 0.7778, 0.08427, 0.6913, 0.03806, 0.08427, 0.7778, 0.03806, 0.6913, 0.03806, 0.6913, 0.08427, 0.7778, 0.7778, 0.08427, 0.8536, 0.1464, 0.8536, 0.1464, 0.7778, 0.08427, 0.03806, 0.6913, 0.009607, 0.5975, 0.009607, 0.5975, 0.03806, 0.6913, 0.8536, 0.1464, 0.9157, 0.2222, 0.9157, 0.2222, 0.8536, 0.1464, 0.009607, 0.5975, 0.0, 0.5, 0.0, 0.5, 0.009607, 0.5975, 0.9157, 0.2222, 0.9619, 0.3087, 0.9619, 0.3087, 0.9157, 0.2222, 0.0, 0.5, 0.009607, 0.4025, 0.009607, 0.4025, 0.0, 0.5, 0.9619, 0.3087, 0.9904, 0.4025, 0.9904, 0.4025, 0.9619, 0.3087, 0.009607, 0.4025, 0.03806, 0.3087, 0.03806, 0.3087, 0.009607, 0.4025, 0.9904, 0.4025, 1.0, 0.5, 1.0, 0.5, 0.9904, 0.4025, 0.03806, 0.3087, 0.08427, 0.2222, 0.08427, 0.2222, 0.03806, 0.3087, 1.0, 0.5, 0.9904, 0.5975, 0.9904, 0.5975, 1.0, 0.5, 0.08427, 0.2222, 0.1464, 0.1464, 0.1464, 0.1464, 0.08427, 0.2222, 0.9904, 0.5975, 0.9619, 0.6913, 0.9619, 0.6913, 0.9904, 0.5975, 0.1464, 0.1464, 0.2222, 0.08427, 0.2222, 0.08427, 0.1464, 0.1464, 0.9619, 0.6913, 0.9157, 0.7778, 0.9157, 0.7778, 0.9619, 0.6913, 0.2222, 0.08427, 0.3087, 0.03806, 0.3087, 0.03806, 0.2222, 0.08427, 0.5, 1.0, 0.4025, 0.9904, 0.4025, 0.9904, 0.5, 1.0, 0.9157, 0.7778, 0.8536, 0.8536, 0.8536, 0.8536, 0.9157, 0.7778, 0.3087, 0.03806, 0.4025, 0.009607, 0.4025, 0.009607, 0.3087, 0.03806, 0.4025, 0.9904, 0.3087, 0.9619, 0.3087, 0.9619, 0.4025, 0.9904, 0.8536, 0.8536, 0.7778, 0.9157, 0.7778, 0.9157, 0.8536, 0.8536, 0.4025, 0.009607, 0.5, 0.0, 0.5, 0.0, 0.4025, 0.009607, 0.3087, 0.9619, 0.2222, 0.9157, 0.2222, 0.9157, 0.3087, 0.9619, 0.7778, 0.9157, 0.6913, 0.9619, 0.6913, 0.9619, 0.7778, 0.9157, 0.5, 0.0, 0.5975, 0.009607, 0.5975, 0.009607, 0.539, 0.003844, 0.5, 0.0, 0.2222, 0.9157, 0.1464, 0.8536, 0.1464, 0.8536, 0.2222, 0.9157, 0.6913, 0.9619, 0.5975, 0.9904, 0.5975, 0.9904, 0.6913, 0.9619, 0.5975, 0.009607, 0.6913, 0.03806, 0.6913, 0.03806, 0.5975, 0.009607, 0.4969, 0.5153, 0.5, 0.5156, 0.5, 0.5161, 0.4969, 0.5158, 0.494, 0.5144, 0.4969, 0.5153, 0.4969, 0.5158, 0.4938, 0.5149, 0.4913, 0.513, 0.494, 0.5144, 0.4938, 0.5149, 0.491, 0.5134, 0.4889, 0.5111, 0.4913, 0.513, 0.491, 0.5134, 0.4886, 0.5114, 0.487, 0.5087, 0.4889, 0.5111, 0.4886, 0.5114, 0.4866, 0.509, 0.4856, 0.506, 0.487, 0.5087, 0.4866, 0.509, 0.4851, 0.5062, 0.4847, 0.5031, 0.4856, 0.506, 0.4851, 0.5062, 0.4842, 0.5031, 0.4844, 0.5, 0.4847, 0.5031, 0.4842, 0.5031, 0.4839, 0.5, 0.4847, 0.4969, 0.4844, 0.5, 0.4839, 0.5, 0.4842, 0.4969, 0.4856, 0.494, 0.4847, 0.4969, 0.4842, 0.4969, 0.4851, 0.4938, 0.487, 0.4913, 0.4856, 0.494, 0.4851, 0.4938, 0.4866, 0.491, 0.4889, 0.4889, 0.487, 0.4913, 0.4866, 0.491, 0.4886, 0.4886, 0.4913, 0.487, 0.4889, 0.4889, 0.4886, 0.4886, 0.491, 0.4866, 0.494, 0.4856, 0.4913, 0.487, 0.491, 0.4866, 0.4938, 0.4851, 0.4969, 0.4847, 0.494, 0.4856, 0.4938, 0.4851, 0.4969, 0.4842, 0.4895, 0.5088, 0.4893, 0.5088, 0.4893, 0.5087, 0.4895, 0.4798, 0.506, 0.4856, 0.5031, 0.4847, 0.5031, 0.4842, 0.5062, 0.4851, 0.5087, 0.487, 0.506, 0.4856, 0.5062, 0.4851, 0.509, 0.4866, 0.5111, 0.4889, 0.5087, 0.487, 0.509, 0.4866, 0.5114, 0.4886, 0.513, 0.4913, 0.5111, 0.4889, 0.5114, 0.4886, 0.5134, 0.491, 0.5144, 0.494, 0.513, 0.4913, 0.5134, 0.491, 0.5149, 0.4938, 0.5153, 0.4969, 0.5144, 0.494, 0.5149, 0.4938, 0.5158, 0.4969, 0.4904, 0.5098, 0.5178, 0.5152, 0.5187, 0.5154, 0.4904, 0.5098, 0.4903, 0.5094, 0.4903, 0.5094, 0.4904, 0.5094, 0.5187, 0.5038, 0.5144, 0.506, 0.5153, 0.5031, 0.5158, 0.5031, 0.5149, 0.5062, 0.513, 0.5087, 0.5144, 0.506, 0.5149, 0.5062, 0.5134, 0.509, 0.5111, 0.5111, 0.513, 0.5087, 0.5134, 0.509, 0.5114, 0.5114, 0.5087, 0.513, 0.5111, 0.5111, 0.5114, 0.5114, 0.509, 0.5134, 0.506, 0.5144, 0.5087, 0.513, 0.509, 0.5134, 0.5062, 0.5149, 0.5014, 0.5147, 0.506, 0.5144, 0.5062, 0.5149, 0.5015, 0.516, 0.5, 0.5156, 0.5014, 0.5147, 0.5015, 0.516, 0.5, 0.5161, 0.5, 0.5138, 0.5027, 0.5136, 0.5014, 0.5147, 0.5, 0.5138, 0.5077, 0.4885, 0.5053, 0.4872, 0.5053, 0.4872, 0.5077, 0.4885, 0.5091, 0.4898, 0.5091, 0.4924, 0.5013, 0.4924, 0.5013, 0.4898, 0.4872, 0.5053, 0.4885, 0.5077, 0.4885, 0.5077, 0.4872, 0.5053, 0.9619, 0.6913, 0.9157, 0.7778, 0.9157, 0.7778, 0.9619, 0.6913, 0.5, 1.0, 0.4025, 0.9904, 0.4025, 0.9904, 0.5, 1.0, 0.5091, 0.4924, 0.5091, 0.4952, 0.5013, 0.4952, 0.5013, 0.4924, 0.9157, 0.7778, 0.8536, 0.8536, 0.8536, 0.8536, 0.9157, 0.7778, 0.4025, 0.9904, 0.3087, 0.9619, 0.3087, 0.9619, 0.4025, 0.9904, 0.5098, 0.4902, 0.5077, 0.4885, 0.5077, 0.4885, 0.5098, 0.4902, 0.5091, 0.4952, 0.5091, 0.4982, 0.5013, 0.4982, 0.5013, 0.4952, 0.4864, 0.5027, 0.4872, 0.5053, 0.4872, 0.5053, 0.4864, 0.5027, 0.8536, 0.8536, 0.7778, 0.9157, 0.7778, 0.9157, 0.8536, 0.8536, 0.3087, 0.9619, 0.2222, 0.9157, 0.2222, 0.9157, 0.3087, 0.9619, 0.5091, 0.4982, 0.5091, 0.5013, 0.5013, 0.5013, 0.5013, 0.4982, 0.7778, 0.9157, 0.6913, 0.9619, 0.6913, 0.9619, 0.7778, 0.9157, 0.2222, 0.9157, 0.1464, 0.8536, 0.1464, 0.8536, 0.2222, 0.9157, 0.5115, 0.4923, 0.5098, 0.4902, 0.5098, 0.4902, 0.5115, 0.4923, 0.5091, 0.5013, 0.5091, 0.5043, 0.5013, 0.5043, 0.5013, 0.5013, 0.4862, 0.5, 0.4864, 0.5027, 0.4864, 0.5027, 0.4862, 0.5, 0.6913, 0.9619, 0.5975, 0.9904, 0.5471, 0.9954, 0.6913, 0.9619, 0.1464, 0.8536, 0.08427, 0.7778, 0.08427, 0.7778, 0.1464, 0.8536, 0.5091, 0.5043, 0.5091, 0.5071, 0.5013, 0.5071, 0.5013, 0.5043, 0.5975, 0.9904, 0.5, 1.0, 0.5, 1.0, 0.5471, 0.9954, 0.05969, 0.7185, 0.0439, 0.6889, 0.0439, 0.6889, 0.05969, 0.7185, 0.5128, 0.4947, 0.5115, 0.4923, 0.5115, 0.4923, 0.5128, 0.4947, 0.5091, 0.5071, 0.5091, 0.5097, 0.5013, 0.5097, 0.5013, 0.5071, 0.4864, 0.4973, 0.4862, 0.5, 0.4862, 0.5, 0.4864, 0.4973, 0.0439, 0.6889, 0.03418, 0.6569, 0.03418, 0.6569, 0.0439, 0.6889, 0.5091, 0.5097, 0.5091, 0.5119, 0.5013, 0.5119, 0.5013, 0.5097, 0.009607, 0.5975, 0.0, 0.5, 0.0, 0.5, 0.009607, 0.5975, 0.5136, 0.4973, 0.5128, 0.4947, 0.5128, 0.4947, 0.5136, 0.4973, 0.5, 0.5224, 0.4956, 0.522, 0.4914, 0.5207, 0.4876, 0.5186, 0.4842, 0.5158, 0.4814, 0.5124, 0.4793, 0.5086, 0.478, 0.5044, 0.4776, 0.5, 0.478, 0.4956, 0.4793, 0.4914, 0.4814, 0.4876, 0.4842, 0.4842, 0.4876, 0.4814, 0.4914, 0.4793, 0.4956, 0.478, 0.5, 0.4776, 0.5044, 0.478, 0.5086, 0.4793, 0.5124, 0.4814, 0.5158, 0.4842, 0.5186, 0.4876, 0.5207, 0.4914, 0.522, 0.4956, 0.5224, 0.5, 0.522, 0.5044, 0.5207, 0.5086, 0.5186, 0.5124, 0.5158, 0.5158, 0.5124, 0.5186, 0.5086, 0.5207, 0.5044, 0.522, 0.4895, 0.5088, 0.4918, 0.4801, 0.4897, 0.5087, 0.4896, 0.5088, 0.5975, 0.009607, 0.539, 0.003844, 0.5975, 0.009607, 0.4895, 0.5088, 0.4895, 0.5088, 0.4895, 0.4798, 0.4918, 0.4801, 0.5, 0.4862, 0.5007, 0.4862, 0.5, 0.4862])
me_circle.materials.append(mat_material_001)
me_circle.update()
me_circle_001 = bpy.data.meshes.new('Circle.001')
me_circle_001.from_pydata([(-0.01115, 0.05606, 0.05465), (6.017e-11, 2.49e-11, 0.05465), (6.017e-11, 0.05716, 0.05465), (-0.02187, 0.05281, 0.05465), (-0.03175, 0.04752, 0.05465), (-0.04042, 0.04042, 0.05465), (-0.04752, 0.03175, 0.05465), (-0.05281, 0.02187, 0.05465), (-0.05606, 0.01115, 0.05465), (-0.05716, 2.49e-11, 0.05465), (-0.05606, -0.01115, 0.05465), (-0.05281, -0.02187, 0.05465), (-0.04752, -0.03175, 0.05465), (-0.04042, -0.04042, 0.05465), (-0.03175, -0.04752, 0.05465), (-0.02187, -0.05281, 0.05465), (-0.01115, -0.05606, 0.05465), (6.017e-11, -0.05716, 0.05465), (0.01115, -0.05606, 0.05465), (0.02187, -0.05281, 0.05465), (0.03175, -0.04752, 0.05465), (0.04042, -0.04042, 0.05465), (0.04752, -0.03175, 0.05465), (0.05281, -0.02187, 0.05465), (0.05606, -0.01115, 0.05465), (0.05716, 2.49e-11, 0.05465), (0.05606, 0.01115, 0.05465), (0.05281, 0.02187, 0.05465), (0.04752, 0.03175, 0.05465), (0.04042, 0.04042, 0.05465), (0.03175, 0.04752, 0.05465), (0.02187, 0.05281, 0.05465), (0.01115, 0.05606, 0.05465), (0.01115, 0.05606, 0.07562), (0.01115, 0.05606, 0.1326), (0.02187, 0.05281, 0.1326), (0.02187, 0.05281, 0.07562), (0.02187, -0.05281, 0.07562), (0.02187, -0.05281, 0.1326), (0.01115, -0.05606, 0.1326), (0.01115, -0.05606, 0.07562), (-0.04752, 0.03175, 0.07562), (-0.04752, 0.03175, 0.1326), (-0.04042, 0.04042, 0.1326), (-0.04042, 0.04042, 0.07562), (6.017e-11, 0.05716, 0.07562), (6.017e-11, 0.05716, 0.1326), (0.03175, -0.04752, 0.07562), (0.03175, -0.04752, 0.1326), (-0.05281, 0.02187, 0.07562), (-0.05281, 0.02187, 0.1326), (0.04042, -0.04042, 0.07562), (0.04042, -0.04042, 0.1326), (-0.05606, 0.01115, 0.07562), (-0.05606, 0.01115, 0.1326), (0.04752, -0.03175, 0.07562), (0.04752, -0.03175, 0.1326), (-0.05716, 2.49e-11, 0.07562), (-0.05716, 2.49e-11, 0.1326), (0.05281, -0.02187, 0.07562), (0.05281, -0.02187, 0.1326), (-0.05606, -0.01115, 0.07562), (-0.05606, -0.01115, 0.1326), (0.05606, -0.01115, 0.07562), (0.05606, -0.01115, 0.1326), (-0.05281, -0.02187, 0.07562), (-0.05281, -0.02187, 0.1326), (0.05716, 2.49e-11, 0.07562), (0.05716, 2.49e-11, 0.1326), (-0.04752, -0.03175, 0.07562), (-0.04752, -0.03175, 0.1326), (0.05606, 0.01115, 0.07562), (0.05606, 0.01115, 0.1326), (-0.04042, -0.04042, 0.07562), (-0.04042, -0.04042, 0.1326), (0.05281, 0.02187, 0.07562), (0.05281, 0.02187, 0.1326), (-0.03175, -0.04752, 0.07562), (-0.03175, -0.04752, 0.1326), (0.04752, 0.03175, 0.07562), (0.04752, 0.03175, 0.1326), (-0.02187, -0.05281, 0.07562), (-0.02187, -0.05281, 0.1326), (-0.01115, 0.05606, 0.07562), (-0.01115, 0.05606, 0.1326), (0.04042, 0.04042, 0.07562), (0.04042, 0.04042, 0.1326), (-0.01115, -0.05606, 0.07562), (-0.01115, -0.05606, 0.1326), (-0.02187, 0.05281, 0.07562), (-0.02187, 0.05281, 0.1326), (0.03175, 0.04752, 0.07562), (0.03175, 0.04752, 0.1326), (6.017e-11, -0.05716, 0.07562), (6.017e-11, -0.05716, 0.1326), (-0.03175, 0.04752, 0.07562), (-0.03175, 0.04752, 0.1326), (0.01115, -0.05606, 0.1326), (0.01115, -0.05606, 0.07562), (-0.01115, -0.05606, 0.07562), (-0.01115, -0.05606, 0.1326), (6.017e-11, -0.05716, 0.07562), (6.017e-11, -0.05716, 0.1326), (0.01115, -0.9438, 0.1326), (0.01115, -0.9438, 0.07562), (-0.01115, -0.9438, 0.07562), (-0.01115, -0.9438, 0.1326), (6.017e-11, -0.9449, 0.07562), (6.017e-11, -0.9449, 0.1326), (0.01115, 0.9438, 0.07562), (0.01115, 0.9438, 0.1326), (6.017e-11, 0.9449, 0.07562), (6.017e-11, 0.9449, 0.1326), (-0.01115, 0.9438, 0.07562), (-0.01115, 0.9438, 0.1326), (-0.01115, 0.05606, 0.1404), (-0.008568, 0.04307, 0.1536), (1.164e-10, 0.04392, 0.1536), (6.017e-11, 0.05716, 0.1404), (-0.02187, 0.05281, 0.1404), (-0.01681, 0.04057, 0.1536), (-0.03175, 0.04752, 0.1404), (-0.0244, 0.03652, 0.1536), (-0.04042, 0.04042, 0.1404), (-0.03105, 0.03105, 0.1536), (-0.04752, 0.03175, 0.1404), (-0.03652, 0.0244, 0.1536), (-0.05281, 0.02187, 0.1404), (-0.04057, 0.01681, 0.1536), (-0.05606, 0.01115, 0.1404), (-0.04307, 0.008568, 0.1536), (-0.05716, 2.49e-11, 0.1404), (-0.04392, 0.0, 0.1536), (-0.05606, -0.01115, 0.1404), (-0.04307, -0.008568, 0.1536), (-0.05281, -0.02187, 0.1404), (-0.04057, -0.01681, 0.1536), (-0.04752, -0.03175, 0.1404), (-0.03652, -0.0244, 0.1536), (-0.04042, -0.04042, 0.1404), (-0.03105, -0.03105, 0.1536), (-0.03175, -0.04752, 0.1404), (-0.0244, -0.03652, 0.1536), (-0.02187, -0.05281, 0.1404), (-0.01681, -0.04057, 0.1536), (-0.01115, -0.05606, 0.1404), (-0.008568, -0.04307, 0.1536), (6.017e-11, -0.05716, 0.1404), (1.164e-10, -0.04392, 0.1536), (0.01115, -0.05606, 0.1404), (0.008568, -0.04307, 0.1536), (0.02187, -0.05281, 0.1404), (0.01681, -0.04057, 0.1536), (0.03175, -0.04752, 0.1404), (0.0244, -0.03652, 0.1536), (0.04042, -0.04042, 0.1404), (0.03105, -0.03105, 0.1536), (0.04752, -0.03175, 0.1404), (0.03652, -0.0244, 0.1536), (0.05281, -0.02187, 0.1404), (0.04057, -0.01681, 0.1536), (0.05606, -0.01115, 0.1404), (0.04307, -0.008568, 0.1536), (0.05716, 2.49e-11, 0.1404), (0.04392, 0.0, 0.1536), (0.05606, 0.01115, 0.1404), (0.04307, 0.008568, 0.1536), (0.05281, 0.02187, 0.1404), (0.04057, 0.01681, 0.1536), (0.04752, 0.03175, 0.1404), (0.03652, 0.0244, 0.1536), (0.04042, 0.04042, 0.1404), (0.03105, 0.03105, 0.1536), (0.03175, 0.04752, 0.1404), (0.0244, 0.03652, 0.1536), (0.02187, 0.05281, 0.1404), (0.01681, 0.04057, 0.1536), (0.01115, 0.05606, 0.1404), (0.008568, 0.04307, 0.1536)], [], [(1, 0, 2), (1, 3, 0), (1, 4, 3), (1, 5, 4), (1, 6, 5), (1, 7, 6), (1, 8, 7), (1, 9, 8), (1, 10, 9), (1, 11, 10), (1, 12, 11), (1, 13, 12), (1, 14, 13), (1, 15, 14), (1, 16, 15), (1, 17, 16), (1, 18, 17), (1, 19, 18), (1, 20, 19), (1, 21, 20), (1, 22, 21), (1, 23, 22), (1, 24, 23), (1, 25, 24), (1, 26, 25), (1, 27, 26), (1, 28, 27), (1, 29, 28), (1, 30, 29), (1, 31, 30), (1, 32, 31), (1, 2, 32), (38, 48, 153, 151), (42, 50, 127, 125), (90, 96, 121, 119), (48, 52, 155, 153), (50, 54, 129, 127), (52, 56, 157, 155), (54, 58, 131, 129), (56, 60, 159, 157), (58, 62, 133, 131), (60, 64, 161, 159), (62, 66, 135, 133), (64, 68, 163, 161), (66, 70, 137, 135), (68, 72, 165, 163), (70, 74, 139, 137), (72, 76, 167, 165), (74, 78, 141, 139), (76, 80, 169, 167), (78, 82, 143, 141), (80, 86, 171, 169), (82, 88, 145, 143), (34, 46, 118, 177), (86, 92, 173, 171), (88, 94, 147, 145), (46, 84, 115, 118), (92, 35, 175, 173), (94, 39, 149, 147), (96, 43, 123, 121), (35, 34, 177, 175), (39, 38, 151, 149), (43, 42, 125, 123), (4, 5, 44, 95), (95, 44, 43, 96), (17, 18, 40, 93), (93, 40, 98, 101), (30, 31, 36, 91), (91, 36, 35, 92), (3, 4, 95, 89), (89, 95, 96, 90), (16, 17, 93, 87), (88, 87, 99, 100), (29, 30, 91, 85), (85, 91, 92, 86), (0, 3, 89, 83), (83, 89, 90, 84), (15, 16, 87, 81), (81, 87, 88, 82), (28, 29, 85, 79), (79, 85, 86, 80), (2, 0, 83, 45), (46, 34, 110, 112), (14, 15, 81, 77), (77, 81, 82, 78), (27, 28, 79, 75), (75, 79, 80, 76), (13, 14, 77, 73), (73, 77, 78, 74), (26, 27, 75, 71), (71, 75, 76, 72), (12, 13, 73, 69), (69, 73, 74, 70), (25, 26, 71, 67), (67, 71, 72, 68), (11, 12, 69, 65), (65, 69, 70, 66), (24, 25, 67, 63), (63, 67, 68, 64), (10, 11, 65, 61), (61, 65, 66, 62), (23, 24, 63, 59), (59, 63, 64, 60), (9, 10, 61, 57), (57, 61, 62, 58), (22, 23, 59, 55), (55, 59, 60, 56), (8, 9, 57, 53), (53, 57, 58, 54), (21, 22, 55, 51), (51, 55, 56, 52), (7, 8, 53, 49), (49, 53, 54, 50), (20, 21, 51, 47), (47, 51, 52, 48), (6, 7, 49, 41), (41, 49, 50, 42), (19, 20, 47, 37), (37, 47, 48, 38), (32, 2, 45, 33), (84, 46, 112, 114), (5, 6, 41, 44), (44, 41, 42, 43), (18, 19, 37, 40), (40, 37, 38, 39), (31, 32, 33, 36), (36, 33, 34, 35), (97, 102, 108, 103), (102, 100, 106, 108), (94, 88, 100, 102), (40, 39, 97, 98), (39, 94, 102, 97), (87, 93, 101, 99), (107, 104, 103, 108), (105, 107, 108, 106), (98, 97, 103, 104), (99, 101, 107, 105), (101, 98, 104, 107), (100, 99, 105, 106), (111, 113, 114, 112), (109, 111, 112, 110), (83, 84, 114, 113), (45, 83, 113, 111), (34, 33, 109, 110), (33, 45, 111, 109), (84, 90, 119, 115), (116, 117, 118, 115), (120, 116, 115, 119), (122, 120, 119, 121), (124, 122, 121, 123), (126, 124, 123, 125), (128, 126, 125, 127), (130, 128, 127, 129), (132, 130, 129, 131), (134, 132, 131, 133), (136, 134, 133, 135), (138, 136, 135, 137), (140, 138, 137, 139), (142, 140, 139, 141), (144, 142, 141, 143), (146, 144, 143, 145), (148, 146, 145, 147), (150, 148, 147, 149), (152, 150, 149, 151), (154, 152, 151, 153), (156, 154, 153, 155), (158, 156, 155, 157), (160, 158, 157, 159), (162, 160, 159, 161), (164, 162, 161, 163), (166, 164, 163, 165), (168, 166, 165, 167), (170, 168, 167, 169), (172, 170, 169, 171), (174, 172, 171, 173), (176, 174, 173, 175), (178, 176, 175, 177), (117, 178, 177, 118), (117, 116, 120, 122, 124, 126, 128, 130, 132, 134, 136, 138, 140, 142, 144, 146, 148, 150, 152, 154, 156, 158, 160, 162, 164, 166, 168, 170, 172, 174, 176, 178)])
_uv = me_circle_001.uv_layers.new(name='UVMap')
_uv.uv.foreach_set('vector', [0.4209, 0.06399, 0.3801, 0.1137, 0.3711, 0.1048, 0.4209, 0.06399, 0.3905, 0.1207, 0.3801, 0.1137, 0.4209, 0.06399, 0.4022, 0.1255, 0.3905, 0.1207, 0.4209, 0.06399, 0.4146, 0.128, 0.4022, 0.1255, 0.4209, 0.06399, 0.4272, 0.128, 0.4146, 0.128, 0.4209, 0.06399, 0.4395, 0.1255, 0.4272, 0.128, 0.4209, 0.06399, 0.4512, 0.1207, 0.4395, 0.1255, 0.4209, 0.06399, 0.4616, 0.1137, 0.4512, 0.1207, 0.4209, 0.06399, 0.4706, 0.1048, 0.4616, 0.1137, 0.4209, 0.06399, 0.4776, 0.0943, 0.4706, 0.1048, 0.4209, 0.06399, 0.4824, 0.08266, 0.4776, 0.0943, 0.4209, 0.06399, 0.4848, 0.0703, 0.4824, 0.08266, 0.4209, 0.06399, 0.4848, 0.05769, 0.4848, 0.0703, 0.4209, 0.06399, 0.4824, 0.04533, 0.4848, 0.05769, 0.4209, 0.06399, 0.4776, 0.03368, 0.4824, 0.04533, 0.4209, 0.06399, 0.4706, 0.0232, 0.4776, 0.03368, 0.4209, 0.06399, 0.4616, 0.01429, 0.4706, 0.0232, 0.4209, 0.06399, 0.4512, 0.007283, 0.4616, 0.01429, 0.4209, 0.06399, 0.4395, 0.002459, 0.4512, 0.007283, 0.4209, 0.06399, 0.4272, 0.0, 0.4395, 0.002459, 0.4209, 0.06399, 0.4146, 0.0, 0.4272, 0.0, 0.4209, 0.06399, 0.4022, 0.002459, 0.4146, 0.0, 0.4209, 0.06399, 0.3905, 0.007283, 0.4022, 0.002459, 0.4209, 0.06399, 0.3801, 0.01429, 0.3905, 0.007283, 0.4209, 0.06399, 0.3711, 0.0232, 0.3801, 0.01429, 0.4209, 0.06399, 0.3641, 0.03368, 0.3711, 0.0232, 0.4209, 0.06399, 0.3593, 0.04533, 0.3641, 0.03368, 0.4209, 0.06399, 0.3569, 0.05769, 0.3593, 0.04533, 0.4209, 0.06399, 0.3569, 0.0703, 0.3569, 0.05769, 0.4209, 0.06399, 0.3593, 0.08266, 0.3569, 0.0703, 0.4209, 0.06399, 0.3641, 0.0943, 0.3593, 0.08266, 0.4209, 0.06399, 0.3711, 0.1048, 0.3641, 0.0943, 0.428, 0.455, 0.4384, 0.455, 0.4384, 0.4638, 0.428, 0.4638, 0.4571, 0.3437, 0.4682, 0.3437, 0.4682, 0.3525, 0.4571, 0.3525, 0.4252, 0.3437, 0.4369, 0.3437, 0.4369, 0.3525, 0.4252, 0.3525, 0.4384, 0.455, 0.4474, 0.455, 0.4474, 0.4638, 0.4384, 0.4638, 0.4682, 0.3437, 0.4803, 0.3437, 0.4803, 0.3525, 0.4682, 0.3525, 0.4474, 0.455, 0.4571, 0.455, 0.4571, 0.4638, 0.4474, 0.4638, 0.4803, 0.3437, 0.4928, 0.3437, 0.4928, 0.3525, 0.4803, 0.3525, 0.4571, 0.455, 0.4682, 0.455, 0.4682, 0.4638, 0.4571, 0.4638, 0.4928, 0.3437, 0.5054, 0.3437, 0.5054, 0.3525, 0.4928, 0.3525, 0.4682, 0.455, 0.4803, 0.455, 0.4803, 0.4638, 0.4682, 0.4638, 0.5054, 0.3437, 0.5174, 0.3437, 0.5174, 0.3525, 0.5054, 0.3525, 0.4803, 0.455, 0.4928, 0.455, 0.4928, 0.4638, 0.4803, 0.4638, 0.5174, 0.3437, 0.5286, 0.3437, 0.5286, 0.3525, 0.5174, 0.3525, 0.4928, 0.455, 0.5054, 0.455, 0.5054, 0.4638, 0.4928, 0.4638, 0.5286, 0.3437, 0.5383, 0.3437, 0.5383, 0.3525, 0.5286, 0.3525, 0.5054, 0.455, 0.5174, 0.455, 0.5174, 0.4638, 0.5054, 0.4638, 0.4167, 0.2377, 0.4192, 0.2377, 0.4192, 0.2398, 0.4167, 0.2398, 0.5174, 0.455, 0.5286, 0.455, 0.5286, 0.4638, 0.5174, 0.4638, 0.3673, 0.455, 0.379, 0.455, 0.379, 0.4638, 0.3673, 0.4638, 0.5286, 0.455, 0.5383, 0.455, 0.5383, 0.4638, 0.5286, 0.4638, 0.379, 0.455, 0.3914, 0.455, 0.3914, 0.4638, 0.379, 0.4638, 0.3879, 0.3437, 0.4003, 0.3437, 0.4003, 0.3525, 0.3879, 0.3525, 0.4167, 0.2113, 0.4188, 0.2113, 0.4188, 0.2134, 0.4167, 0.2134, 0.3914, 0.455, 0.404, 0.455, 0.404, 0.4638, 0.3914, 0.4638, 0.4003, 0.3437, 0.4129, 0.3437, 0.4129, 0.3525, 0.4003, 0.3525, 0.3658, 0.3437, 0.3763, 0.3437, 0.3763, 0.3525, 0.3658, 0.3525, 0.404, 0.455, 0.4163, 0.455, 0.4163, 0.4638, 0.404, 0.4638, 0.4369, 0.3437, 0.4474, 0.3437, 0.4474, 0.3525, 0.4369, 0.3525, 0.3763, 0.3437, 0.3879, 0.3437, 0.3879, 0.3525, 0.3763, 0.3525, 0.4163, 0.455, 0.428, 0.455, 0.428, 0.4638, 0.4163, 0.4638, 0.4474, 0.3437, 0.4571, 0.3437, 0.4571, 0.3525, 0.4474, 0.3525, 0.4369, 0.256, 0.4474, 0.256, 0.4474, 0.2796, 0.4369, 0.2796, 0.4369, 0.2796, 0.4474, 0.2796, 0.4474, 0.3437, 0.4369, 0.3437, 0.404, 0.3673, 0.4163, 0.3673, 0.4163, 0.3909, 0.404, 0.3909, 0.3569, 0.256, 0.3569, 0.256, 0.3569, 0.256, 0.3569, 0.256, 0.3658, 0.256, 0.3763, 0.256, 0.3763, 0.2796, 0.3658, 0.2796, 0.3658, 0.2796, 0.3763, 0.2796, 0.3763, 0.3437, 0.3658, 0.3437, 0.4252, 0.256, 0.4369, 0.256, 0.4369, 0.2796, 0.4252, 0.2796, 0.4252, 0.2796, 0.4369, 0.2796, 0.4369, 0.3437, 0.4252, 0.3437, 0.3914, 0.3673, 0.404, 0.3673, 0.404, 0.3909, 0.3914, 0.3909, 0.3569, 0.256, 0.3569, 0.256, 0.3569, 0.256, 0.3569, 0.256, 0.4167, 0.1906, 0.4188, 0.1906, 0.4188, 0.1962, 0.4167, 0.1962, 0.3569, 0.2796, 0.3658, 0.2796, 0.3658, 0.3437, 0.3569, 0.3437, 0.4129, 0.256, 0.4252, 0.256, 0.4252, 0.2796, 0.4129, 0.2796, 0.4129, 0.2796, 0.4252, 0.2796, 0.4252, 0.3437, 0.4129, 0.3437, 0.379, 0.3673, 0.3914, 0.3673, 0.3914, 0.3909, 0.379, 0.3909, 0.379, 0.3909, 0.3914, 0.3909, 0.3914, 0.455, 0.379, 0.455, 0.5286, 0.3673, 0.5383, 0.3673, 0.5383, 0.3909, 0.5286, 0.3909, 0.5286, 0.3909, 0.5383, 0.3909, 0.5383, 0.455, 0.5286, 0.455, 0.4003, 0.256, 0.4129, 0.256, 0.4129, 0.2796, 0.4003, 0.2796, 0.269, 0.9988, 0.2565, 1.0, 0.2565, 0.001236, 0.269, 0.0, 0.3673, 0.3673, 0.379, 0.3673, 0.379, 0.3909, 0.3673, 0.3909, 0.3673, 0.3909, 0.379, 0.3909, 0.379, 0.455, 0.3673, 0.455, 0.5174, 0.3673, 0.5286, 0.3673, 0.5286, 0.3909, 0.5174, 0.3909, 0.5174, 0.3909, 0.5286, 0.3909, 0.5286, 0.455, 0.5174, 0.455, 0.4167, 0.2169, 0.4192, 0.2169, 0.4192, 0.2225, 0.4167, 0.2225, 0.3569, 0.3909, 0.3673, 0.3909, 0.3673, 0.455, 0.3569, 0.455, 0.5054, 0.3673, 0.5174, 0.3673, 0.5174, 0.3909, 0.5054, 0.3909, 0.5054, 0.3909, 0.5174, 0.3909, 0.5174, 0.455, 0.5054, 0.455, 0.5286, 0.256, 0.5383, 0.256, 0.5383, 0.2796, 0.5286, 0.2796, 0.5286, 0.2796, 0.5383, 0.2796, 0.5383, 0.3437, 0.5286, 0.3437, 0.4928, 0.3673, 0.5054, 0.3673, 0.5054, 0.3909, 0.4928, 0.3909, 0.4928, 0.3909, 0.5054, 0.3909, 0.5054, 0.455, 0.4928, 0.455, 0.5174, 0.256, 0.5286, 0.256, 0.5286, 0.2796, 0.5174, 0.2796, 0.5174, 0.2796, 0.5286, 0.2796, 0.5286, 0.3437, 0.5174, 0.3437, 0.4803, 0.3673, 0.4928, 0.3673, 0.4928, 0.3909, 0.4803, 0.3909, 0.4803, 0.3909, 0.4928, 0.3909, 0.4928, 0.455, 0.4803, 0.455, 0.5054, 0.256, 0.5174, 0.256, 0.5174, 0.2796, 0.5054, 0.2796, 0.5054, 0.2796, 0.5174, 0.2796, 0.5174, 0.3437, 0.5054, 0.3437, 0.4682, 0.3673, 0.4803, 0.3673, 0.4803, 0.3909, 0.4682, 0.3909, 0.4682, 0.3909, 0.4803, 0.3909, 0.4803, 0.455, 0.4682, 0.455, 0.4928, 0.256, 0.5054, 0.256, 0.5054, 0.2796, 0.4928, 0.2796, 0.4928, 0.2796, 0.5054, 0.2796, 0.5054, 0.3437, 0.4928, 0.3437, 0.4571, 0.3673, 0.4682, 0.3673, 0.4682, 0.3909, 0.4571, 0.3909, 0.4571, 0.3909, 0.4682, 0.3909, 0.4682, 0.455, 0.4571, 0.455, 0.4803, 0.256, 0.4928, 0.256, 0.4928, 0.2796, 0.4803, 0.2796, 0.4803, 0.2796, 0.4928, 0.2796, 0.4928, 0.3437, 0.4803, 0.3437, 0.4474, 0.3673, 0.4571, 0.3673, 0.4571, 0.3909, 0.4474, 0.3909, 0.4474, 0.3909, 0.4571, 0.3909, 0.4571, 0.455, 0.4474, 0.455, 0.4682, 0.256, 0.4803, 0.256, 0.4803, 0.2796, 0.4682, 0.2796, 0.4682, 0.2796, 0.4803, 0.2796, 0.4803, 0.3437, 0.4682, 0.3437, 0.4384, 0.3673, 0.4474, 0.3673, 0.4474, 0.3909, 0.4384, 0.3909, 0.4384, 0.3909, 0.4474, 0.3909, 0.4474, 0.455, 0.4384, 0.455, 0.4571, 0.256, 0.4682, 0.256, 0.4682, 0.2796, 0.4571, 0.2796, 0.4571, 0.2796, 0.4682, 0.2796, 0.4682, 0.3437, 0.4571, 0.3437, 0.428, 0.3673, 0.4384, 0.3673, 0.4384, 0.3909, 0.428, 0.3909, 0.428, 0.3909, 0.4384, 0.3909, 0.4384, 0.455, 0.428, 0.455, 0.3879, 0.256, 0.4003, 0.256, 0.4003, 0.2796, 0.3879, 0.2796, 0.2816, 1.0, 0.269, 0.9988, 0.269, 0.0, 0.2816, 0.001236, 0.4474, 0.256, 0.4571, 0.256, 0.4571, 0.2796, 0.4474, 0.2796, 0.4474, 0.2796, 0.4571, 0.2796, 0.4571, 0.3437, 0.4474, 0.3437, 0.4163, 0.3673, 0.428, 0.3673, 0.428, 0.3909, 0.4163, 0.3909, 0.4163, 0.3909, 0.428, 0.3909, 0.428, 0.455, 0.4163, 0.455, 0.3763, 0.256, 0.3879, 0.256, 0.3879, 0.2796, 0.3763, 0.2796, 0.3763, 0.2796, 0.3879, 0.2796, 0.3879, 0.3437, 0.3763, 0.3437, 0.3569, 1.0, 0.3443, 0.9988, 0.3443, 0.0, 0.3569, 0.001236, 0.3443, 0.9988, 0.3318, 1.0, 0.3318, 0.001236, 0.3443, 0.0, 0.3569, 0.256, 0.3569, 0.256, 0.3569, 0.256, 0.3569, 0.256, 0.3569, 0.256, 0.3569, 0.256, 0.3569, 0.256, 0.3569, 0.256, 0.3569, 0.256, 0.3569, 0.256, 0.3569, 0.256, 0.3569, 0.256, 0.3569, 0.256, 0.3569, 0.256, 0.3569, 0.256, 0.3569, 0.256, 0.4972, 0.1283, 0.4848, 0.1283, 0.4848, 0.06413, 0.4972, 0.06413, 0.5098, 0.1283, 0.4972, 0.1283, 0.4972, 0.06413, 0.5098, 0.06413, 0.2565, 0.9988, 0.1924, 0.9988, 0.1924, 0.0, 0.2565, 0.0, 0.3318, 1.0, 0.3192, 0.9988, 0.3192, 0.0, 0.3318, 0.001236, 0.3192, 0.9988, 0.3067, 1.0, 0.3067, 0.001236, 0.3192, 0.0, 0.06413, 0.0, 0.1283, 0.0, 0.1283, 0.9988, 0.06413, 0.9988, 0.4972, 0.0, 0.5098, 0.0, 0.5098, 0.06413, 0.4972, 0.06413, 0.4848, 0.0, 0.4972, 0.0, 0.4972, 0.06413, 0.4848, 0.06413, 0.1924, 0.9988, 0.1283, 0.9988, 0.1283, 0.0, 0.1924, 0.0, 0.2941, 0.9988, 0.2816, 1.0, 0.2816, 0.001236, 0.2941, 0.0, 1.49e-08, 0.0, 0.06413, 0.0, 0.06413, 0.9988, 0.0, 0.9988, 0.3067, 1.0, 0.2941, 0.9988, 0.2941, 0.0, 0.3067, 0.001236, 0.4129, 0.3437, 0.4252, 0.3437, 0.4252, 0.3525, 0.4129, 0.3525, 0.4114, 0.3673, 0.4017, 0.3673, 0.4003, 0.3525, 0.4129, 0.3525, 0.3736, 0.2063, 0.3773, 0.2153, 0.3641, 0.2223, 0.3593, 0.2106, 0.4202, 0.1766, 0.4207, 0.1788, 0.4173, 0.1799, 0.4167, 0.1769, 0.4202, 0.1743, 0.4202, 0.1766, 0.4167, 0.1769, 0.4167, 0.1739, 0.4207, 0.172, 0.4202, 0.1743, 0.4167, 0.1739, 0.4173, 0.171, 0.3773, 0.1687, 0.3736, 0.1776, 0.3593, 0.1733, 0.3641, 0.1617, 0.3827, 0.1606, 0.3773, 0.1687, 0.3641, 0.1617, 0.3711, 0.1512, 0.3895, 0.1538, 0.3827, 0.1606, 0.3711, 0.1512, 0.3801, 0.1423, 0.3976, 0.1484, 0.3895, 0.1538, 0.3801, 0.1423, 0.3905, 0.1353, 0.4065, 0.1447, 0.3976, 0.1484, 0.3905, 0.1353, 0.4022, 0.1304, 0.416, 0.1428, 0.4065, 0.1447, 0.4022, 0.1304, 0.4146, 0.128, 0.4257, 0.1428, 0.416, 0.1428, 0.4146, 0.128, 0.4272, 0.128, 0.4352, 0.1447, 0.4257, 0.1428, 0.4272, 0.128, 0.4395, 0.1304, 0.4441, 0.1484, 0.4352, 0.1447, 0.4395, 0.1304, 0.4512, 0.1353, 0.4522, 0.1538, 0.4441, 0.1484, 0.4512, 0.1353, 0.4616, 0.1423, 0.4025, 0.4786, 0.3928, 0.4786, 0.3914, 0.4638, 0.404, 0.4638, 0.4644, 0.1687, 0.459, 0.1606, 0.4706, 0.1512, 0.4776, 0.1617, 0.4681, 0.1776, 0.4644, 0.1687, 0.4776, 0.1617, 0.4824, 0.1733, 0.47, 0.1871, 0.4681, 0.1776, 0.4824, 0.1733, 0.4848, 0.1857, 0.47, 0.1968, 0.47, 0.1871, 0.4848, 0.1857, 0.4848, 0.1983, 0.4681, 0.2063, 0.47, 0.1968, 0.4848, 0.1983, 0.4824, 0.2106, 0.4644, 0.2153, 0.4681, 0.2063, 0.4824, 0.2106, 0.4776, 0.2223, 0.459, 0.2233, 0.4644, 0.2153, 0.4776, 0.2223, 0.4706, 0.2328, 0.4522, 0.2302, 0.459, 0.2233, 0.4706, 0.2328, 0.4616, 0.2417, 0.4441, 0.2356, 0.4522, 0.2302, 0.4616, 0.2417, 0.4512, 0.2487, 0.4352, 0.2393, 0.4441, 0.2356, 0.4512, 0.2487, 0.4395, 0.2535, 0.4257, 0.2411, 0.4352, 0.2393, 0.4395, 0.2535, 0.4272, 0.256, 0.416, 0.2411, 0.4257, 0.2411, 0.4272, 0.256, 0.4146, 0.256, 0.4065, 0.2393, 0.416, 0.2411, 0.4146, 0.256, 0.4022, 0.2535, 0.3976, 0.2356, 0.4065, 0.2393, 0.4022, 0.2535, 0.3905, 0.2487, 0.3895, 0.2302, 0.3976, 0.2356, 0.3905, 0.2487, 0.3801, 0.2417, 0.3827, 0.2233, 0.3895, 0.2302, 0.3801, 0.2417, 0.3711, 0.2328, 0.3827, 0.2233, 0.3773, 0.2153, 0.3736, 0.2063, 0.3717, 0.1968, 0.3717, 0.1871, 0.3736, 0.1776, 0.3773, 0.1687, 0.3827, 0.1606, 0.3895, 0.1538, 0.3976, 0.1484, 0.4065, 0.1447, 0.416, 0.1428, 0.4257, 0.1428, 0.4352, 0.1447, 0.4441, 0.1484, 0.4522, 0.1538, 0.459, 0.1606, 0.4644, 0.1687, 0.4681, 0.1776, 0.47, 0.1871, 0.47, 0.1968, 0.4681, 0.2063, 0.4644, 0.2153, 0.459, 0.2233, 0.4522, 0.2302, 0.4441, 0.2356, 0.4352, 0.2393, 0.4257, 0.2411, 0.416, 0.2411, 0.4065, 0.2393, 0.3976, 0.2356, 0.3895, 0.2302])
me_circle_001.materials.append(mat_material_002)
me_circle_001.update()

# ---- objects
ob_circle = bpy.data.objects.new('Circle', me_circle)
ob_circle_001 = bpy.data.objects.new('Circle.001', me_circle_001)

# ---- transforms, parenting, visibility, modifiers, constraints
ob_circle.location = (0.0, 0.0, 0.0)
ob_circle.scale = (8.223, 8.223, 8.223)
ob_circle_001.location = (0.0, 0.0, -0.1551)
ob_circle_001.rotation_euler = (0.0, 0.0, 2.63)
ob_circle_001.scale = (8.223, 8.223, 8.223)

# ---- collection membership
col_collection.objects.link(ob_circle)
col_collection.objects.link(ob_circle_001)

# ---- scene / render settings (as saved in the file)
scene.frame_start = 1; scene.frame_end = 400; scene.frame_set(72)
scene.render.engine = 'BLENDER_EEVEE_NEXT'
scene.cycles.sampling_pattern = 'TABULATED_SOBOL'
scene.cycles.use_light_tree = False
scene.view_settings.view_transform = 'Filmic'
bpy.context.view_layer.update()

# ---- added for rendering (the .blend has no active camera and no usable light): camera, sun
cam_auto = bpy.data.cameras.new('AutoCamera')
cam_auto.lens = 50.0
cam_auto.sensor_width = 36.0
cam_auto.clip_end = 1000.0
ob_auto_camera = bpy.data.objects.new('AutoCamera', cam_auto)
scene.collection.objects.link(ob_auto_camera)
ob_auto_camera.location = (21.5433, -25.8519, 17.7886)
ob_auto_camera.rotation_euler = (1.09748, -7.21219e-08, 0.694738)
scene.camera = ob_auto_camera
light_auto_sun = bpy.data.lights.new('AutoSun', 'SUN')
light_auto_sun.energy = 3.0
light_auto_sun.angle = 0.0523599
ob_auto_sun = bpy.data.objects.new('AutoSun', light_auto_sun)
scene.collection.objects.link(ob_auto_sun)
ob_auto_sun.rotation_euler = (0.872665, 0.174533, 0.523599)
bpy.context.view_layer.update()
